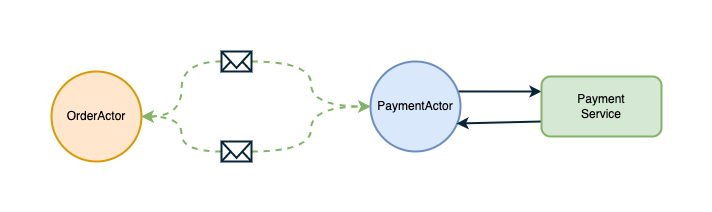

The diagram above was exported from draw.io. Its source (the exported page's mxGraphModel, read from the mxfile embedded in the PNG):
<mxGraphModel dx="946" dy="672" grid="1" gridSize="10" guides="1" tooltips="1" connect="1" arrows="1" fold="1" page="1" pageScale="1" pageWidth="827" pageHeight="1169" math="0" shadow="0">
  <root>
    <mxCell id="0" />
    <mxCell id="1" parent="0" />
    <mxCell id="0zFwm3EkAW8xZ9L2xLJN-1" value="OrderActor" style="ellipse;whiteSpace=wrap;html=1;aspect=fixed;fillColor=#ffe6cc;strokeColor=#d79b00;strokeWidth=2;" vertex="1" parent="1">
      <mxGeometry x="50" y="170" width="90" height="90" as="geometry" />
    </mxCell>
    <mxCell id="0zFwm3EkAW8xZ9L2xLJN-31" style="rounded=0;orthogonalLoop=1;jettySize=auto;html=1;exitX=0.967;exitY=0.333;exitDx=0;exitDy=0;entryX=0;entryY=0.25;entryDx=0;entryDy=0;strokeColor=#082538;strokeWidth=2;exitPerimeter=0;" edge="1" parent="1" source="0zFwm3EkAW8xZ9L2xLJN-2" target="0zFwm3EkAW8xZ9L2xLJN-3">
      <mxGeometry relative="1" as="geometry" />
    </mxCell>
    <mxCell id="0zFwm3EkAW8xZ9L2xLJN-2" value="PaymentActor" style="ellipse;whiteSpace=wrap;html=1;aspect=fixed;fillColor=#dae8fc;strokeColor=#6c8ebf;strokeWidth=2;" vertex="1" parent="1">
      <mxGeometry x="369" y="160" width="90" height="90" as="geometry" />
    </mxCell>
    <mxCell id="0zFwm3EkAW8xZ9L2xLJN-32" style="edgeStyle=none;rounded=0;orthogonalLoop=1;jettySize=auto;html=1;exitX=0;exitY=0.75;exitDx=0;exitDy=0;entryX=0.956;entryY=0.689;entryDx=0;entryDy=0;entryPerimeter=0;strokeColor=#082538;strokeWidth=2;" edge="1" parent="1" source="0zFwm3EkAW8xZ9L2xLJN-3" target="0zFwm3EkAW8xZ9L2xLJN-2">
      <mxGeometry relative="1" as="geometry" />
    </mxCell>
    <mxCell id="0zFwm3EkAW8xZ9L2xLJN-3" value="Payment&lt;br&gt;Service" style="rounded=1;whiteSpace=wrap;html=1;fillColor=#d5e8d4;strokeColor=#82b366;strokeWidth=2;" vertex="1" parent="1">
      <mxGeometry x="540" y="175" width="120" height="60" as="geometry" />
    </mxCell>
    <mxCell id="0zFwm3EkAW8xZ9L2xLJN-26" value="" style="edgeStyle=orthogonalEdgeStyle;curved=1;rounded=0;orthogonalLoop=1;jettySize=auto;html=1;dashed=1;strokeColor=#82b366;strokeWidth=2;fillColor=#d5e8d4;" edge="1" parent="1" source="0zFwm3EkAW8xZ9L2xLJN-13" target="0zFwm3EkAW8xZ9L2xLJN-1">
      <mxGeometry relative="1" as="geometry" />
    </mxCell>
    <mxCell id="0zFwm3EkAW8xZ9L2xLJN-27" value="" style="edgeStyle=orthogonalEdgeStyle;curved=1;rounded=0;orthogonalLoop=1;jettySize=auto;html=1;dashed=1;strokeColor=#82b366;strokeWidth=2;fillColor=#d5e8d4;" edge="1" parent="1" source="0zFwm3EkAW8xZ9L2xLJN-13" target="0zFwm3EkAW8xZ9L2xLJN-2">
      <mxGeometry relative="1" as="geometry" />
    </mxCell>
    <mxCell id="0zFwm3EkAW8xZ9L2xLJN-13" value="" style="html=1;verticalLabelPosition=bottom;align=center;labelBackgroundColor=#ffffff;verticalAlign=top;strokeWidth=2;strokeColor=#082538;shadow=0;dashed=0;shape=mxgraph.ios7.icons.mail;" vertex="1" parent="1">
      <mxGeometry x="220" y="240" width="30" height="20" as="geometry" />
    </mxCell>
    <mxCell id="0zFwm3EkAW8xZ9L2xLJN-28" value="" style="edgeStyle=orthogonalEdgeStyle;curved=1;rounded=0;orthogonalLoop=1;jettySize=auto;html=1;dashed=1;strokeColor=#82b366;strokeWidth=2;fillColor=#d5e8d4;" edge="1" parent="1" source="0zFwm3EkAW8xZ9L2xLJN-19" target="0zFwm3EkAW8xZ9L2xLJN-1">
      <mxGeometry relative="1" as="geometry" />
    </mxCell>
    <mxCell id="0zFwm3EkAW8xZ9L2xLJN-29" value="" style="edgeStyle=orthogonalEdgeStyle;curved=1;rounded=0;orthogonalLoop=1;jettySize=auto;html=1;dashed=1;strokeColor=#82b366;strokeWidth=2;fillColor=#d5e8d4;" edge="1" parent="1" source="0zFwm3EkAW8xZ9L2xLJN-19" target="0zFwm3EkAW8xZ9L2xLJN-2">
      <mxGeometry relative="1" as="geometry" />
    </mxCell>
    <mxCell id="0zFwm3EkAW8xZ9L2xLJN-19" value="" style="html=1;verticalLabelPosition=bottom;align=center;labelBackgroundColor=#ffffff;verticalAlign=top;strokeWidth=2;strokeColor=#082538;shadow=0;dashed=0;shape=mxgraph.ios7.icons.mail;" vertex="1" parent="1">
      <mxGeometry x="220" y="150" width="30" height="20" as="geometry" />
    </mxCell>
  </root>
</mxGraphModel>